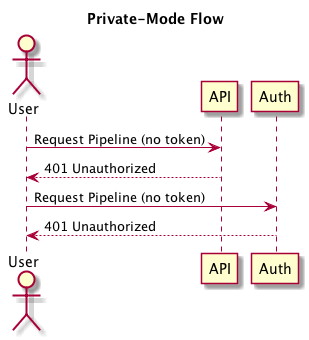

The diagram above was rendered by PlantUML. Its source (embedded in the PNG):
@startuml

title Private-Mode Flow

actor User
participant API
participant Auth

User -> API   : Request Pipeline (no token)
API --> User  : 401 Unauthorized
User -> Auth  : Request Pipeline (no token)
Auth --> User : 401 Unauthorized

@enduml